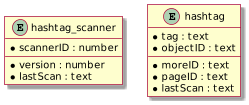

The diagram above was rendered by PlantUML. Its source (embedded in the PNG):
@startuml
skin rose
skinparam ParticipantPadding 20
skinparam BoxPadding 80
scale max 250 width
entity hashtag_scanner {
  * scannerID : number
  --
  * version : number
  * lastScan : text
}
entity hashtag {
  * tag : text
  * objectID : text
  --
  * moreID : text
  * pageID : text
  * lastScan : text
}
@enduml